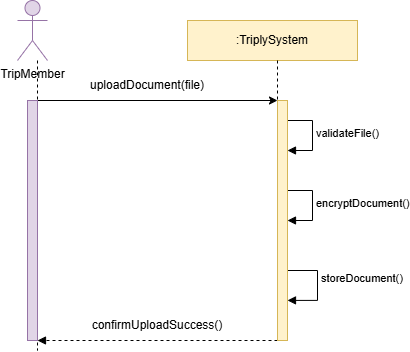

The diagram above was exported from draw.io. Its source (the exported page's mxGraphModel, read from the mxfile embedded in the PNG):
<mxGraphModel dx="856" dy="521" grid="1" gridSize="10" guides="1" tooltips="1" connect="1" arrows="1" fold="1" page="1" pageScale="1" pageWidth="850" pageHeight="1100" math="0" shadow="0">
  <root>
    <mxCell id="0" />
    <mxCell id="1" parent="0" />
    <mxCell id="gqqtSRZHb-VVIVPEB0_B-1" parent="1" style="shape=umlActor;verticalLabelPosition=bottom;verticalAlign=top;html=1;outlineConnect=0;fillColor=#e1d5e7;strokeColor=#9673a6;" value="TripMember" vertex="1">
      <mxGeometry height="60" width="30" x="140" y="140" as="geometry" />
    </mxCell>
    <mxCell id="gqqtSRZHb-VVIVPEB0_B-2" parent="1" style="rounded=0;whiteSpace=wrap;html=1;fillColor=#fff2cc;strokeColor=#d6b656;" value=":TriplySystem" vertex="1">
      <mxGeometry height="40" width="170" x="310" y="160" as="geometry" />
    </mxCell>
    <mxCell id="gqqtSRZHb-VVIVPEB0_B-3" edge="1" parent="1" style="endArrow=none;dashed=1;html=1;rounded=0;" value="">
      <mxGeometry height="50" relative="1" width="50" as="geometry">
        <mxPoint x="160" y="200" as="sourcePoint" />
        <mxPoint x="160" y="490" as="targetPoint" />
      </mxGeometry>
    </mxCell>
    <mxCell id="gqqtSRZHb-VVIVPEB0_B-4" edge="1" parent="1" source="gqqtSRZHb-VVIVPEB0_B-15" style="endArrow=none;dashed=1;html=1;rounded=0;" value="">
      <mxGeometry height="50" relative="1" width="50" as="geometry">
        <mxPoint x="400" y="200" as="sourcePoint" />
        <mxPoint x="400" y="480" as="targetPoint" />
      </mxGeometry>
    </mxCell>
    <mxCell id="gqqtSRZHb-VVIVPEB0_B-5" edge="1" parent="1" style="endArrow=classic;html=1;rounded=0;" value="">
      <mxGeometry height="50" relative="1" width="50" as="geometry">
        <mxPoint x="160" y="240" as="sourcePoint" />
        <mxPoint x="400" y="240" as="targetPoint" />
      </mxGeometry>
    </mxCell>
    <mxCell id="gqqtSRZHb-VVIVPEB0_B-6" edge="1" parent="1" style="html=1;verticalAlign=bottom;labelBackgroundColor=none;endArrow=block;endFill=1;dashed=1;rounded=0;" value="">
      <mxGeometry relative="1" width="160" as="geometry">
        <mxPoint x="400" y="480" as="sourcePoint" />
        <mxPoint x="160" y="480" as="targetPoint" />
      </mxGeometry>
    </mxCell>
    <mxCell id="gqqtSRZHb-VVIVPEB0_B-8" parent="1" style="html=1;points=[[0,0,0,0,5],[0,1,0,0,-5],[1,0,0,0,5],[1,1,0,0,-5]];perimeter=orthogonalPerimeter;outlineConnect=0;targetShapes=umlLifeline;portConstraint=eastwest;newEdgeStyle={&quot;curved&quot;:0,&quot;rounded&quot;:0};" value="" vertex="1">
      <mxGeometry height="40" width="10" x="400" y="280" as="geometry" />
    </mxCell>
    <mxCell id="gqqtSRZHb-VVIVPEB0_B-9" edge="1" parent="1" style="html=1;align=left;spacingLeft=2;endArrow=block;rounded=0;edgeStyle=orthogonalEdgeStyle;curved=0;rounded=0;" target="gqqtSRZHb-VVIVPEB0_B-8" value="validateFile()">
      <mxGeometry relative="1" as="geometry">
        <Array as="points">
          <mxPoint x="435" y="290" />
        </Array>
        <mxPoint x="405" y="260" as="sourcePoint" />
      </mxGeometry>
    </mxCell>
    <mxCell id="gqqtSRZHb-VVIVPEB0_B-10" parent="1" style="html=1;points=[[0,0,0,0,5],[0,1,0,0,-5],[1,0,0,0,5],[1,1,0,0,-5]];perimeter=orthogonalPerimeter;outlineConnect=0;targetShapes=umlLifeline;portConstraint=eastwest;newEdgeStyle={&quot;curved&quot;:0,&quot;rounded&quot;:0};" value="" vertex="1">
      <mxGeometry height="40" width="10" x="400" y="350" as="geometry" />
    </mxCell>
    <mxCell id="gqqtSRZHb-VVIVPEB0_B-11" edge="1" parent="1" style="html=1;align=left;spacingLeft=2;endArrow=block;rounded=0;edgeStyle=orthogonalEdgeStyle;curved=0;rounded=0;" target="gqqtSRZHb-VVIVPEB0_B-10" value="encryptDocument()">
      <mxGeometry relative="1" as="geometry">
        <Array as="points">
          <mxPoint x="435" y="360" />
        </Array>
        <mxPoint x="405" y="330" as="sourcePoint" />
      </mxGeometry>
    </mxCell>
    <mxCell id="gqqtSRZHb-VVIVPEB0_B-13" edge="1" parent="1" style="html=1;align=left;spacingLeft=2;endArrow=block;rounded=0;edgeStyle=orthogonalEdgeStyle;curved=0;rounded=0;entryX=1;entryY=0.833;entryDx=0;entryDy=0;entryPerimeter=0;" target="gqqtSRZHb-VVIVPEB0_B-15" value="storeDocument()&lt;div&gt;&lt;br/&gt;&lt;/div&gt;">
      <mxGeometry relative="1" as="geometry">
        <Array as="points">
          <mxPoint x="440" y="410" />
          <mxPoint x="440" y="440" />
        </Array>
        <mxPoint x="410" y="410" as="sourcePoint" />
        <mxPoint x="415" y="440" as="targetPoint" />
      </mxGeometry>
    </mxCell>
    <mxCell id="gqqtSRZHb-VVIVPEB0_B-14" parent="1" style="html=1;points=[[0,0,0,0,5],[0,1,0,0,-5],[1,0,0,0,5],[1,1,0,0,-5]];perimeter=orthogonalPerimeter;outlineConnect=0;targetShapes=umlLifeline;portConstraint=eastwest;newEdgeStyle={&quot;curved&quot;:0,&quot;rounded&quot;:0};fillColor=#e1d5e7;strokeColor=#9673a6;" value="" vertex="1">
      <mxGeometry height="240" width="10" x="150" y="240" as="geometry" />
    </mxCell>
    <mxCell id="gqqtSRZHb-VVIVPEB0_B-17" edge="1" parent="1" style="endArrow=none;dashed=1;html=1;rounded=0;" target="gqqtSRZHb-VVIVPEB0_B-15" value="">
      <mxGeometry height="50" relative="1" width="50" as="geometry">
        <mxPoint x="400" y="200" as="sourcePoint" />
        <mxPoint x="400" y="480" as="targetPoint" />
      </mxGeometry>
    </mxCell>
    <mxCell id="gqqtSRZHb-VVIVPEB0_B-15" parent="1" style="html=1;points=[[0,0,0,0,5],[0,1,0,0,-5],[1,0,0,0,5],[1,1,0,0,-5]];perimeter=orthogonalPerimeter;outlineConnect=0;targetShapes=umlLifeline;portConstraint=eastwest;newEdgeStyle={&quot;curved&quot;:0,&quot;rounded&quot;:0};fillColor=#fff2cc;strokeColor=#d6b656;" value="" vertex="1">
      <mxGeometry height="240" width="10" x="400" y="240" as="geometry" />
    </mxCell>
    <mxCell id="gqqtSRZHb-VVIVPEB0_B-18" parent="1" style="text;html=1;whiteSpace=wrap;strokeColor=none;fillColor=none;align=center;verticalAlign=middle;rounded=0;" value="uploadDocument(file)" vertex="1">
      <mxGeometry height="30" width="60" x="240" y="210" as="geometry" />
    </mxCell>
    <mxCell id="gqqtSRZHb-VVIVPEB0_B-20" parent="1" style="text;html=1;whiteSpace=wrap;strokeColor=none;fillColor=none;align=center;verticalAlign=middle;rounded=0;" value="confirmUploadSuccess()" vertex="1">
      <mxGeometry height="30" width="60" x="250" y="450" as="geometry" />
    </mxCell>
  </root>
</mxGraphModel>